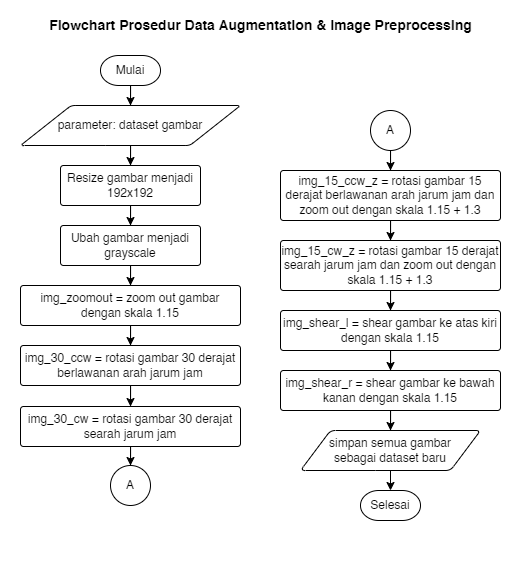

The diagram above was exported from draw.io. Its source (the exported page's mxGraphModel, read from the mxfile embedded in the PNG):
<mxGraphModel dx="915" dy="512" grid="1" gridSize="10" guides="1" tooltips="1" connect="1" arrows="1" fold="1" page="1" pageScale="1" pageWidth="850" pageHeight="1100" math="0" shadow="0">
  <root>
    <mxCell id="DiBqUnD0YoOO-DfvXDqB-0" />
    <mxCell id="DiBqUnD0YoOO-DfvXDqB-1" parent="DiBqUnD0YoOO-DfvXDqB-0" />
    <mxCell id="DiBqUnD0YoOO-DfvXDqB-2" value="" style="rounded=0;whiteSpace=wrap;html=1;strokeColor=none;" vertex="1" parent="DiBqUnD0YoOO-DfvXDqB-1">
      <mxGeometry x="110" y="60" width="520" height="580" as="geometry" />
    </mxCell>
    <mxCell id="DiBqUnD0YoOO-DfvXDqB-3" style="edgeStyle=orthogonalEdgeStyle;rounded=0;orthogonalLoop=1;jettySize=auto;html=1;entryX=0.5;entryY=0;entryDx=0;entryDy=0;" edge="1" parent="DiBqUnD0YoOO-DfvXDqB-1" source="DiBqUnD0YoOO-DfvXDqB-4" target="DiBqUnD0YoOO-DfvXDqB-7">
      <mxGeometry relative="1" as="geometry" />
    </mxCell>
    <mxCell id="DiBqUnD0YoOO-DfvXDqB-4" value="Mulai" style="strokeWidth=1;html=1;shape=mxgraph.flowchart.terminator;whiteSpace=wrap;" vertex="1" parent="DiBqUnD0YoOO-DfvXDqB-1">
      <mxGeometry x="210" y="115" width="60" height="30" as="geometry" />
    </mxCell>
    <mxCell id="DiBqUnD0YoOO-DfvXDqB-5" value="Selesai" style="strokeWidth=1;html=1;shape=mxgraph.flowchart.terminator;whiteSpace=wrap;" vertex="1" parent="DiBqUnD0YoOO-DfvXDqB-1">
      <mxGeometry x="470" y="550" width="60" height="30" as="geometry" />
    </mxCell>
    <mxCell id="DiBqUnD0YoOO-DfvXDqB-6" style="edgeStyle=orthogonalEdgeStyle;rounded=0;orthogonalLoop=1;jettySize=auto;html=1;entryX=0.5;entryY=0;entryDx=0;entryDy=0;" edge="1" parent="DiBqUnD0YoOO-DfvXDqB-1" source="DiBqUnD0YoOO-DfvXDqB-7" target="DiBqUnD0YoOO-DfvXDqB-9">
      <mxGeometry relative="1" as="geometry" />
    </mxCell>
    <mxCell id="DiBqUnD0YoOO-DfvXDqB-7" value="parameter: dataset gambar" style="shape=parallelogram;html=1;strokeWidth=1;perimeter=parallelogramPerimeter;whiteSpace=wrap;rounded=1;arcSize=8;size=0.23;" vertex="1" parent="DiBqUnD0YoOO-DfvXDqB-1">
      <mxGeometry x="130" y="165" width="220" height="40" as="geometry" />
    </mxCell>
    <mxCell id="DiBqUnD0YoOO-DfvXDqB-8" style="edgeStyle=orthogonalEdgeStyle;rounded=0;orthogonalLoop=1;jettySize=auto;html=1;entryX=0.5;entryY=0;entryDx=0;entryDy=0;" edge="1" parent="DiBqUnD0YoOO-DfvXDqB-1" source="DiBqUnD0YoOO-DfvXDqB-9" target="DiBqUnD0YoOO-DfvXDqB-11">
      <mxGeometry relative="1" as="geometry" />
    </mxCell>
    <mxCell id="DiBqUnD0YoOO-DfvXDqB-9" value="Resize gambar menjadi 192x192" style="rounded=1;whiteSpace=wrap;html=1;absoluteArcSize=1;arcSize=6;strokeWidth=1;" vertex="1" parent="DiBqUnD0YoOO-DfvXDqB-1">
      <mxGeometry x="170" y="225" width="140" height="40" as="geometry" />
    </mxCell>
    <mxCell id="DiBqUnD0YoOO-DfvXDqB-10" style="edgeStyle=orthogonalEdgeStyle;rounded=0;orthogonalLoop=1;jettySize=auto;html=1;entryX=0.5;entryY=0;entryDx=0;entryDy=0;" edge="1" parent="DiBqUnD0YoOO-DfvXDqB-1" source="DiBqUnD0YoOO-DfvXDqB-11" target="DiBqUnD0YoOO-DfvXDqB-13">
      <mxGeometry relative="1" as="geometry" />
    </mxCell>
    <mxCell id="DiBqUnD0YoOO-DfvXDqB-11" value="Ubah gambar menjadi grayscale" style="rounded=1;whiteSpace=wrap;html=1;absoluteArcSize=1;arcSize=6;strokeWidth=1;" vertex="1" parent="DiBqUnD0YoOO-DfvXDqB-1">
      <mxGeometry x="170" y="285" width="140" height="40" as="geometry" />
    </mxCell>
    <mxCell id="DiBqUnD0YoOO-DfvXDqB-12" style="edgeStyle=orthogonalEdgeStyle;rounded=0;orthogonalLoop=1;jettySize=auto;html=1;entryX=0.5;entryY=0;entryDx=0;entryDy=0;" edge="1" parent="DiBqUnD0YoOO-DfvXDqB-1" source="DiBqUnD0YoOO-DfvXDqB-13" target="DiBqUnD0YoOO-DfvXDqB-15">
      <mxGeometry relative="1" as="geometry" />
    </mxCell>
    <mxCell id="DiBqUnD0YoOO-DfvXDqB-13" value="img_zoomout = zoom out gambar dengan skala 1.15" style="rounded=1;whiteSpace=wrap;html=1;absoluteArcSize=1;arcSize=6;strokeWidth=1;" vertex="1" parent="DiBqUnD0YoOO-DfvXDqB-1">
      <mxGeometry x="130" y="345" width="220" height="40" as="geometry" />
    </mxCell>
    <mxCell id="DiBqUnD0YoOO-DfvXDqB-14" style="edgeStyle=orthogonalEdgeStyle;rounded=0;orthogonalLoop=1;jettySize=auto;html=1;entryX=0.5;entryY=0;entryDx=0;entryDy=0;" edge="1" parent="DiBqUnD0YoOO-DfvXDqB-1" source="DiBqUnD0YoOO-DfvXDqB-15" target="DiBqUnD0YoOO-DfvXDqB-17">
      <mxGeometry relative="1" as="geometry" />
    </mxCell>
    <mxCell id="DiBqUnD0YoOO-DfvXDqB-15" value="img_30_ccw = rotasi gambar 30 derajat berlawanan arah jarum jam" style="rounded=1;whiteSpace=wrap;html=1;absoluteArcSize=1;arcSize=6;strokeWidth=1;" vertex="1" parent="DiBqUnD0YoOO-DfvXDqB-1">
      <mxGeometry x="130" y="405" width="220" height="40" as="geometry" />
    </mxCell>
    <mxCell id="DiBqUnD0YoOO-DfvXDqB-16" style="edgeStyle=orthogonalEdgeStyle;rounded=0;orthogonalLoop=1;jettySize=auto;html=1;entryX=0.5;entryY=0;entryDx=0;entryDy=0;" edge="1" parent="DiBqUnD0YoOO-DfvXDqB-1" source="DiBqUnD0YoOO-DfvXDqB-17" target="DiBqUnD0YoOO-DfvXDqB-28">
      <mxGeometry relative="1" as="geometry">
        <mxPoint x="240" y="525" as="targetPoint" />
      </mxGeometry>
    </mxCell>
    <mxCell id="DiBqUnD0YoOO-DfvXDqB-17" value="img_30_cw = rotasi gambar 30 derajat searah jarum jam" style="rounded=1;whiteSpace=wrap;html=1;absoluteArcSize=1;arcSize=6;strokeWidth=1;" vertex="1" parent="DiBqUnD0YoOO-DfvXDqB-1">
      <mxGeometry x="130" y="466" width="220" height="40" as="geometry" />
    </mxCell>
    <mxCell id="DiBqUnD0YoOO-DfvXDqB-18" style="edgeStyle=orthogonalEdgeStyle;rounded=0;orthogonalLoop=1;jettySize=auto;html=1;entryX=0.5;entryY=0;entryDx=0;entryDy=0;" edge="1" parent="DiBqUnD0YoOO-DfvXDqB-1" source="DiBqUnD0YoOO-DfvXDqB-19" target="DiBqUnD0YoOO-DfvXDqB-21">
      <mxGeometry relative="1" as="geometry" />
    </mxCell>
    <mxCell id="DiBqUnD0YoOO-DfvXDqB-19" value="img_15_cw_z = rotasi gambar 15 derajat searah jarum jam dan zoom out dengan skala 1.15 + 1.3" style="rounded=1;whiteSpace=wrap;html=1;absoluteArcSize=1;arcSize=6;strokeWidth=1;" vertex="1" parent="DiBqUnD0YoOO-DfvXDqB-1">
      <mxGeometry x="390" y="300" width="220" height="50" as="geometry" />
    </mxCell>
    <mxCell id="DiBqUnD0YoOO-DfvXDqB-20" style="edgeStyle=orthogonalEdgeStyle;rounded=0;orthogonalLoop=1;jettySize=auto;html=1;entryX=0.5;entryY=0;entryDx=0;entryDy=0;" edge="1" parent="DiBqUnD0YoOO-DfvXDqB-1" source="DiBqUnD0YoOO-DfvXDqB-21" target="DiBqUnD0YoOO-DfvXDqB-23">
      <mxGeometry relative="1" as="geometry" />
    </mxCell>
    <mxCell id="DiBqUnD0YoOO-DfvXDqB-21" value="img_shear_l = shear gambar ke atas kiri dengan skala 1.15" style="rounded=1;whiteSpace=wrap;html=1;absoluteArcSize=1;arcSize=6;strokeWidth=1;" vertex="1" parent="DiBqUnD0YoOO-DfvXDqB-1">
      <mxGeometry x="390" y="370" width="220" height="40" as="geometry" />
    </mxCell>
    <mxCell id="DiBqUnD0YoOO-DfvXDqB-22" style="edgeStyle=orthogonalEdgeStyle;rounded=0;orthogonalLoop=1;jettySize=auto;html=1;entryX=0.5;entryY=0;entryDx=0;entryDy=0;" edge="1" parent="DiBqUnD0YoOO-DfvXDqB-1" source="DiBqUnD0YoOO-DfvXDqB-23" target="DiBqUnD0YoOO-DfvXDqB-33">
      <mxGeometry relative="1" as="geometry">
        <mxPoint x="500" y="471" as="targetPoint" />
      </mxGeometry>
    </mxCell>
    <mxCell id="DiBqUnD0YoOO-DfvXDqB-23" value="img_shear_r = shear gambar ke bawah kanan dengan skala 1.15" style="rounded=1;whiteSpace=wrap;html=1;absoluteArcSize=1;arcSize=6;strokeWidth=1;" vertex="1" parent="DiBqUnD0YoOO-DfvXDqB-1">
      <mxGeometry x="390" y="430" width="220" height="40" as="geometry" />
    </mxCell>
    <mxCell id="DiBqUnD0YoOO-DfvXDqB-26" style="edgeStyle=orthogonalEdgeStyle;rounded=0;orthogonalLoop=1;jettySize=auto;html=1;entryX=0.5;entryY=0;entryDx=0;entryDy=0;entryPerimeter=0;exitX=0.5;exitY=1;exitDx=0;exitDy=0;" edge="1" parent="DiBqUnD0YoOO-DfvXDqB-1" target="DiBqUnD0YoOO-DfvXDqB-5" source="DiBqUnD0YoOO-DfvXDqB-33">
      <mxGeometry relative="1" as="geometry">
        <mxPoint x="500" y="570" as="sourcePoint" />
      </mxGeometry>
    </mxCell>
    <mxCell id="DiBqUnD0YoOO-DfvXDqB-27" value="Flowchart Prosedur Data Augmentation &amp;amp; Image Preprocessing" style="text;html=1;align=center;verticalAlign=middle;resizable=0;points=[];autosize=1;strokeColor=none;fillColor=none;fontSize=14;fontStyle=1" vertex="1" parent="DiBqUnD0YoOO-DfvXDqB-1">
      <mxGeometry x="145" y="70" width="450" height="30" as="geometry" />
    </mxCell>
    <mxCell id="DiBqUnD0YoOO-DfvXDqB-28" value="A" style="ellipse;whiteSpace=wrap;html=1;aspect=fixed;" vertex="1" parent="DiBqUnD0YoOO-DfvXDqB-1">
      <mxGeometry x="220" y="525" width="40" height="40" as="geometry" />
    </mxCell>
    <mxCell id="DiBqUnD0YoOO-DfvXDqB-29" style="edgeStyle=orthogonalEdgeStyle;rounded=0;orthogonalLoop=1;jettySize=auto;html=1;entryX=0.5;entryY=0;entryDx=0;entryDy=0;" edge="1" parent="DiBqUnD0YoOO-DfvXDqB-1" source="DiBqUnD0YoOO-DfvXDqB-30" target="DiBqUnD0YoOO-DfvXDqB-19">
      <mxGeometry relative="1" as="geometry" />
    </mxCell>
    <mxCell id="DiBqUnD0YoOO-DfvXDqB-30" value="img_15_ccw_z = rotasi gambar 15 derajat berlawanan arah jarum jam dan zoom out dengan skala 1.15 + 1.3" style="rounded=1;whiteSpace=wrap;html=1;absoluteArcSize=1;arcSize=6;strokeWidth=1;" vertex="1" parent="DiBqUnD0YoOO-DfvXDqB-1">
      <mxGeometry x="390" y="230" width="220" height="50" as="geometry" />
    </mxCell>
    <mxCell id="DiBqUnD0YoOO-DfvXDqB-31" style="edgeStyle=orthogonalEdgeStyle;rounded=0;orthogonalLoop=1;jettySize=auto;html=1;entryX=0.5;entryY=0;entryDx=0;entryDy=0;" edge="1" parent="DiBqUnD0YoOO-DfvXDqB-1" source="DiBqUnD0YoOO-DfvXDqB-32" target="DiBqUnD0YoOO-DfvXDqB-30">
      <mxGeometry relative="1" as="geometry" />
    </mxCell>
    <mxCell id="DiBqUnD0YoOO-DfvXDqB-32" value="A" style="ellipse;whiteSpace=wrap;html=1;aspect=fixed;" vertex="1" parent="DiBqUnD0YoOO-DfvXDqB-1">
      <mxGeometry x="480" y="170" width="40" height="40" as="geometry" />
    </mxCell>
    <mxCell id="DiBqUnD0YoOO-DfvXDqB-33" value="simpan semua gambar &lt;br&gt;sebagai dataset baru" style="shape=parallelogram;html=1;strokeWidth=1;perimeter=parallelogramPerimeter;whiteSpace=wrap;rounded=1;arcSize=10;size=0.16666666666666666;" vertex="1" parent="DiBqUnD0YoOO-DfvXDqB-1">
      <mxGeometry x="410" y="490" width="180" height="40" as="geometry" />
    </mxCell>
  </root>
</mxGraphModel>